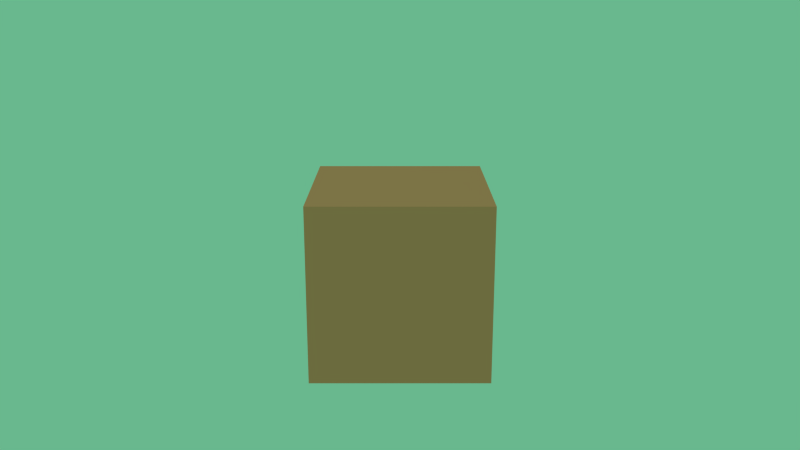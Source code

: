 # Source: main_menu.blend  (saved by Blender 2.75.0; exported with 4.5.12 LTS)
import bpy
from mathutils import Matrix  # noqa: F401  (used for matrix-valued properties, if any)

bpy.ops.wm.read_factory_settings(use_empty=True)
scene = bpy.context.scene
scene.name = 'Scene'

# ---- collections
col_collection_1 = bpy.data.collections.new('Collection 1'); scene.collection.children.link(col_collection_1)

# ---- materials (node trees are filled in below, after node groups)
mat_material = bpy.data.materials.new('Material')
mat_material.alpha_threshold = 0.0
mat_material.use_transparent_shadow = False
mat_material.diffuse_color = (0.5488, 0.245, 0.1215, 1.0)
mat_material.roughness = 0.5

# ---- material node trees

# ---- world
world_world = bpy.data.worlds.new('World'); scene.world = world_world
world_world.color = (0.1406, 0.477, 0.2699)
world_world.use_sun_shadow = False
world_world.sun_shadow_jitter_overblur = 0.0
world_world.cycles.sampling_method = 'MANUAL'
world_world.cycles.sample_map_resolution = 256

# ---- cameras
cam_camera = bpy.data.cameras.new('Camera')
cam_camera.clip_end = 100.0
cam_camera.lens = 35.0
cam_camera.sensor_width = 32.0
cam_camera.sensor_height = 18.0
cam_camera.display_size = 2.0
cam_camera.dof.focus_distance = 0.0
cam_camera.dof.aperture_fstop = 128.0

# ---- lights
light_sun = bpy.data.lights.new('Sun', 'SUN')
light_sun.transmission_factor = 0.0
light_sun.angle = 0.1993
light_sun.energy = 1.0
light_sun.shadow_buffer_clip_start = 0.5
light_sun.shadow_soft_size = 0.1
light_sun.shadow_cascade_max_distance = 1000.0
light_sun.cycles.use_multiple_importance_sampling = False

# ---- meshes
me_cube_002 = bpy.data.meshes.new('Cube.002')
me_cube_002.from_pydata([(-1.0, -1.0, -1.0), (-1.0, -1.0, 1.0), (-1.0, 1.0, -1.0), (-1.0, 1.0, 1.0), (1.0, -1.0, -1.0), (1.0, -1.0, 1.0), (1.0, 1.0, -1.0), (1.0, 1.0, 1.0)], [], [(1, 3, 2, 0), (3, 7, 6, 2), (7, 5, 4, 6), (5, 1, 0, 4), (0, 2, 6, 4), (5, 7, 3, 1)])
me_cube_002.materials.append(mat_material)
me_cube_002.use_remesh_preserve_volume = False
me_cube_002.use_remesh_preserve_attributes = False
me_cube_002.use_mirror_vertex_groups = False
me_cube_002.update()

# ---- objects
ob_sun = bpy.data.objects.new('Sun', light_sun)
ob_camera = bpy.data.objects.new('Camera', cam_camera)
ob_cube = bpy.data.objects.new('Cube', me_cube_002)

# ---- transforms, parenting, visibility, modifiers, constraints
ob_sun.location = (-9.779, -6.987, 6.774)
ob_sun.rotation_euler = (0.7677, -0.0, -0.9552)
ob_sun.lineart.crease_threshold = 0.0
ob_camera.location = (0.0, -9.741, 3.296)
ob_camera.rotation_euler = (1.293, -0.0, 0.0)
ob_camera.lineart.crease_threshold = 0.0
ob_cube.location = (0.0, 0.0, 0.0)
ob_cube.lineart.crease_threshold = 0.0

# ---- collection membership
col_collection_1.objects.link(ob_sun)
col_collection_1.objects.link(ob_camera)
col_collection_1.objects.link(ob_cube)

# ---- scene / render settings (as saved in the file)
scene.camera = ob_camera
scene.frame_start = 1; scene.frame_end = 250; scene.frame_set(1)
scene.render.engine = 'BLENDER_EEVEE_NEXT'
scene.render.image_settings.color_mode = 'RGB'
scene.render.image_settings.compression = 90
scene.render.resolution_percentage = 50
scene.render.dither_intensity = 0.0
scene.cycles.use_denoising = False
scene.cycles.samples = 10
scene.cycles.sampling_pattern = 'TABULATED_SOBOL'
scene.cycles.light_sampling_threshold = 0.0
scene.cycles.use_adaptive_sampling = False
scene.cycles.use_light_tree = False
scene.cycles.blur_glossy = 0.0
scene.cycles.volume_bounces = 1
scene.cycles.pixel_filter_type = 'GAUSSIAN'
scene.cycles.sample_clamp_indirect = 0.0
scene.view_settings.view_transform = 'Standard'
bpy.context.view_layer.update()
